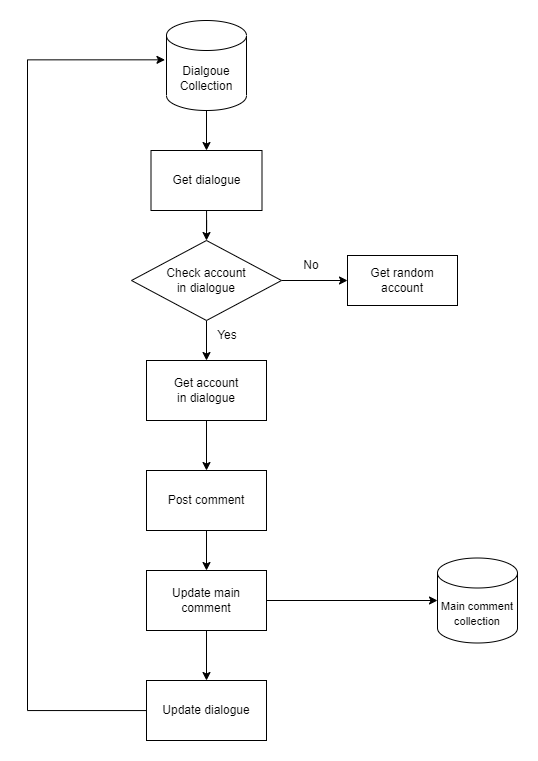

The diagram above was exported from draw.io. Its source (the exported page's mxGraphModel, read from the mxfile embedded in the PNG):
<mxGraphModel dx="1484" dy="2065" grid="1" gridSize="10" guides="1" tooltips="1" connect="1" arrows="1" fold="1" page="1" pageScale="1" pageWidth="827" pageHeight="1169" math="0" shadow="0">
  <root>
    <mxCell id="0" />
    <mxCell id="1" parent="0" />
    <mxCell id="z4cMGrxYNTp1CVjeGgZL-12" value="" style="edgeStyle=orthogonalEdgeStyle;rounded=0;orthogonalLoop=1;jettySize=auto;html=1;" edge="1" parent="1" source="z4cMGrxYNTp1CVjeGgZL-1" target="z4cMGrxYNTp1CVjeGgZL-11">
      <mxGeometry relative="1" as="geometry" />
    </mxCell>
    <mxCell id="z4cMGrxYNTp1CVjeGgZL-1" value="Dialgoue&lt;br&gt;Collection" style="shape=cylinder3;whiteSpace=wrap;html=1;boundedLbl=1;backgroundOutline=1;size=15;" vertex="1" parent="1">
      <mxGeometry x="299" y="-30" width="80" height="90" as="geometry" />
    </mxCell>
    <mxCell id="z4cMGrxYNTp1CVjeGgZL-3" value="Get random account" style="rounded=0;whiteSpace=wrap;html=1;" vertex="1" parent="1">
      <mxGeometry x="480" y="205" width="110" height="50" as="geometry" />
    </mxCell>
    <mxCell id="z4cMGrxYNTp1CVjeGgZL-5" value="" style="edgeStyle=orthogonalEdgeStyle;rounded=0;orthogonalLoop=1;jettySize=auto;html=1;" edge="1" parent="1" source="z4cMGrxYNTp1CVjeGgZL-4" target="z4cMGrxYNTp1CVjeGgZL-3">
      <mxGeometry relative="1" as="geometry" />
    </mxCell>
    <mxCell id="z4cMGrxYNTp1CVjeGgZL-7" value="" style="edgeStyle=orthogonalEdgeStyle;rounded=0;orthogonalLoop=1;jettySize=auto;html=1;" edge="1" parent="1" source="z4cMGrxYNTp1CVjeGgZL-4" target="z4cMGrxYNTp1CVjeGgZL-6">
      <mxGeometry relative="1" as="geometry" />
    </mxCell>
    <mxCell id="z4cMGrxYNTp1CVjeGgZL-4" value="Check account&lt;br&gt;in dialogue" style="rhombus;whiteSpace=wrap;html=1;" vertex="1" parent="1">
      <mxGeometry x="264" y="190" width="150" height="80" as="geometry" />
    </mxCell>
    <mxCell id="z4cMGrxYNTp1CVjeGgZL-16" value="" style="edgeStyle=orthogonalEdgeStyle;rounded=0;orthogonalLoop=1;jettySize=auto;html=1;" edge="1" parent="1" source="z4cMGrxYNTp1CVjeGgZL-6" target="z4cMGrxYNTp1CVjeGgZL-15">
      <mxGeometry relative="1" as="geometry" />
    </mxCell>
    <mxCell id="z4cMGrxYNTp1CVjeGgZL-6" value="Get account&lt;br&gt;in dialogue" style="rounded=0;whiteSpace=wrap;html=1;" vertex="1" parent="1">
      <mxGeometry x="279" y="310" width="120" height="60" as="geometry" />
    </mxCell>
    <mxCell id="z4cMGrxYNTp1CVjeGgZL-8" value="Yes" style="text;html=1;strokeColor=none;fillColor=none;align=center;verticalAlign=middle;whiteSpace=wrap;rounded=0;" vertex="1" parent="1">
      <mxGeometry x="330" y="270" width="60" height="30" as="geometry" />
    </mxCell>
    <mxCell id="z4cMGrxYNTp1CVjeGgZL-9" value="No" style="text;html=1;strokeColor=none;fillColor=none;align=center;verticalAlign=middle;whiteSpace=wrap;rounded=0;" vertex="1" parent="1">
      <mxGeometry x="414" y="200" width="60" height="30" as="geometry" />
    </mxCell>
    <mxCell id="z4cMGrxYNTp1CVjeGgZL-14" style="edgeStyle=orthogonalEdgeStyle;rounded=0;orthogonalLoop=1;jettySize=auto;html=1;entryX=0.5;entryY=0;entryDx=0;entryDy=0;" edge="1" parent="1" source="z4cMGrxYNTp1CVjeGgZL-11" target="z4cMGrxYNTp1CVjeGgZL-4">
      <mxGeometry relative="1" as="geometry" />
    </mxCell>
    <mxCell id="z4cMGrxYNTp1CVjeGgZL-11" value="Get dialogue" style="rounded=0;whiteSpace=wrap;html=1;" vertex="1" parent="1">
      <mxGeometry x="283.5" y="100" width="111" height="60" as="geometry" />
    </mxCell>
    <mxCell id="z4cMGrxYNTp1CVjeGgZL-20" value="" style="edgeStyle=orthogonalEdgeStyle;rounded=0;orthogonalLoop=1;jettySize=auto;html=1;" edge="1" parent="1" source="z4cMGrxYNTp1CVjeGgZL-15" target="z4cMGrxYNTp1CVjeGgZL-17">
      <mxGeometry relative="1" as="geometry" />
    </mxCell>
    <mxCell id="z4cMGrxYNTp1CVjeGgZL-15" value="Post comment" style="rounded=0;whiteSpace=wrap;html=1;" vertex="1" parent="1">
      <mxGeometry x="279" y="420" width="120" height="60" as="geometry" />
    </mxCell>
    <mxCell id="z4cMGrxYNTp1CVjeGgZL-23" value="" style="edgeStyle=orthogonalEdgeStyle;rounded=0;orthogonalLoop=1;jettySize=auto;html=1;" edge="1" parent="1" source="z4cMGrxYNTp1CVjeGgZL-17" target="z4cMGrxYNTp1CVjeGgZL-21">
      <mxGeometry relative="1" as="geometry" />
    </mxCell>
    <mxCell id="z4cMGrxYNTp1CVjeGgZL-25" value="" style="edgeStyle=orthogonalEdgeStyle;rounded=0;orthogonalLoop=1;jettySize=auto;html=1;entryX=0;entryY=0.5;entryDx=0;entryDy=0;entryPerimeter=0;" edge="1" parent="1" source="z4cMGrxYNTp1CVjeGgZL-17" target="z4cMGrxYNTp1CVjeGgZL-18">
      <mxGeometry relative="1" as="geometry">
        <mxPoint x="499" y="550" as="targetPoint" />
      </mxGeometry>
    </mxCell>
    <mxCell id="z4cMGrxYNTp1CVjeGgZL-17" value="Update main comment" style="rounded=0;whiteSpace=wrap;html=1;" vertex="1" parent="1">
      <mxGeometry x="279" y="520" width="120" height="60" as="geometry" />
    </mxCell>
    <mxCell id="z4cMGrxYNTp1CVjeGgZL-18" value="&lt;font style=&quot;font-size: 11px;&quot;&gt;Main comment&lt;br&gt;collection&lt;/font&gt;" style="shape=cylinder3;whiteSpace=wrap;html=1;boundedLbl=1;backgroundOutline=1;size=15;" vertex="1" parent="1">
      <mxGeometry x="570" y="507.5" width="80" height="85" as="geometry" />
    </mxCell>
    <mxCell id="z4cMGrxYNTp1CVjeGgZL-26" style="edgeStyle=orthogonalEdgeStyle;rounded=0;orthogonalLoop=1;jettySize=auto;html=1;entryX=-0.019;entryY=0.437;entryDx=0;entryDy=0;entryPerimeter=0;" edge="1" parent="1" source="z4cMGrxYNTp1CVjeGgZL-21" target="z4cMGrxYNTp1CVjeGgZL-1">
      <mxGeometry relative="1" as="geometry">
        <mxPoint x="190" y="10" as="targetPoint" />
        <Array as="points">
          <mxPoint x="160" y="660" />
          <mxPoint x="160" y="9" />
        </Array>
      </mxGeometry>
    </mxCell>
    <mxCell id="z4cMGrxYNTp1CVjeGgZL-21" value="Update dialogue" style="rounded=0;whiteSpace=wrap;html=1;" vertex="1" parent="1">
      <mxGeometry x="279" y="630" width="120" height="60" as="geometry" />
    </mxCell>
  </root>
</mxGraphModel>